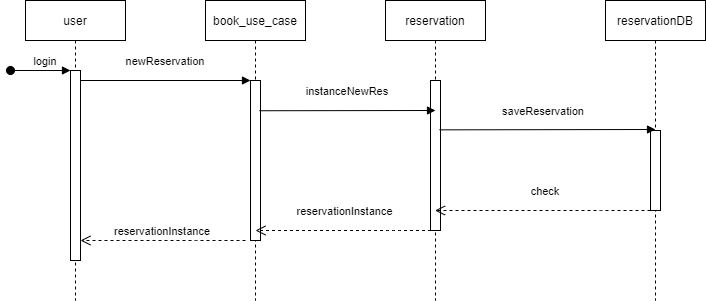

The diagram above was exported from draw.io. Its source (the exported page's mxGraphModel, read from the mxfile embedded in the PNG):
<mxGraphModel dx="1038" dy="547" grid="1" gridSize="10" guides="1" tooltips="1" connect="1" arrows="1" fold="1" page="1" pageScale="1" pageWidth="850" pageHeight="1100" math="0" shadow="0">
  <root>
    <mxCell id="0" />
    <mxCell id="1" parent="0" />
    <mxCell id="3nuBFxr9cyL0pnOWT2aG-1" value="user" style="shape=umlLifeline;perimeter=lifelinePerimeter;container=1;collapsible=0;recursiveResize=0;rounded=0;shadow=0;strokeWidth=1;" parent="1" vertex="1">
      <mxGeometry x="120" y="80" width="100" height="300" as="geometry" />
    </mxCell>
    <mxCell id="3nuBFxr9cyL0pnOWT2aG-2" value="" style="points=[];perimeter=orthogonalPerimeter;rounded=0;shadow=0;strokeWidth=1;" parent="3nuBFxr9cyL0pnOWT2aG-1" vertex="1">
      <mxGeometry x="45" y="70" width="10" height="190" as="geometry" />
    </mxCell>
    <mxCell id="3nuBFxr9cyL0pnOWT2aG-3" value="login" style="verticalAlign=bottom;startArrow=oval;endArrow=block;startSize=8;shadow=0;strokeWidth=1;" parent="3nuBFxr9cyL0pnOWT2aG-1" target="3nuBFxr9cyL0pnOWT2aG-2" edge="1">
      <mxGeometry x="0.1667" relative="1" as="geometry">
        <mxPoint x="-15" y="70" as="sourcePoint" />
        <mxPoint as="offset" />
      </mxGeometry>
    </mxCell>
    <mxCell id="3nuBFxr9cyL0pnOWT2aG-5" value="book_use_case" style="shape=umlLifeline;perimeter=lifelinePerimeter;container=1;collapsible=0;recursiveResize=0;rounded=0;shadow=0;strokeWidth=1;" parent="1" vertex="1">
      <mxGeometry x="300" y="80" width="100" height="300" as="geometry" />
    </mxCell>
    <mxCell id="3nuBFxr9cyL0pnOWT2aG-6" value="" style="points=[];perimeter=orthogonalPerimeter;rounded=0;shadow=0;strokeWidth=1;" parent="3nuBFxr9cyL0pnOWT2aG-5" vertex="1">
      <mxGeometry x="45" y="80" width="10" height="160" as="geometry" />
    </mxCell>
    <mxCell id="3nuBFxr9cyL0pnOWT2aG-7" value="reservationInstance" style="verticalAlign=bottom;endArrow=open;dashed=1;endSize=8;shadow=0;strokeWidth=1;" parent="1" target="3nuBFxr9cyL0pnOWT2aG-2" edge="1">
      <mxGeometry relative="1" as="geometry">
        <mxPoint x="275" y="236" as="targetPoint" />
        <mxPoint x="340" y="320" as="sourcePoint" />
        <Array as="points">
          <mxPoint x="300" y="320" />
        </Array>
      </mxGeometry>
    </mxCell>
    <mxCell id="3nuBFxr9cyL0pnOWT2aG-8" value="newReservation" style="verticalAlign=bottom;endArrow=block;entryX=0;entryY=0;shadow=0;strokeWidth=1;" parent="1" source="3nuBFxr9cyL0pnOWT2aG-2" target="3nuBFxr9cyL0pnOWT2aG-6" edge="1">
      <mxGeometry y="10" relative="1" as="geometry">
        <mxPoint x="275" y="160" as="sourcePoint" />
        <mxPoint as="offset" />
      </mxGeometry>
    </mxCell>
    <mxCell id="hPilPTafpbZJwYa955B5-1" value="reservation" style="shape=umlLifeline;perimeter=lifelinePerimeter;container=1;collapsible=0;recursiveResize=0;rounded=0;shadow=0;strokeWidth=1;" vertex="1" parent="1">
      <mxGeometry x="480" y="80" width="100" height="300" as="geometry" />
    </mxCell>
    <mxCell id="hPilPTafpbZJwYa955B5-2" value="" style="points=[];perimeter=orthogonalPerimeter;rounded=0;shadow=0;strokeWidth=1;" vertex="1" parent="hPilPTafpbZJwYa955B5-1">
      <mxGeometry x="45" y="80" width="10" height="150" as="geometry" />
    </mxCell>
    <mxCell id="hPilPTafpbZJwYa955B5-3" value="reservationDB" style="shape=umlLifeline;perimeter=lifelinePerimeter;container=1;collapsible=0;recursiveResize=0;rounded=0;shadow=0;strokeWidth=1;" vertex="1" parent="1">
      <mxGeometry x="700" y="80" width="100" height="300" as="geometry" />
    </mxCell>
    <mxCell id="hPilPTafpbZJwYa955B5-4" value="" style="points=[];perimeter=orthogonalPerimeter;rounded=0;shadow=0;strokeWidth=1;" vertex="1" parent="hPilPTafpbZJwYa955B5-3">
      <mxGeometry x="45" y="130" width="10" height="80" as="geometry" />
    </mxCell>
    <mxCell id="hPilPTafpbZJwYa955B5-6" value="instanceNewRes" style="verticalAlign=bottom;endArrow=block;shadow=0;strokeWidth=1;exitX=0.9;exitY=0.189;exitDx=0;exitDy=0;exitPerimeter=0;" edge="1" parent="1" source="3nuBFxr9cyL0pnOWT2aG-6">
      <mxGeometry y="10" relative="1" as="geometry">
        <mxPoint x="360" y="190" as="sourcePoint" />
        <mxPoint x="530" y="190" as="targetPoint" />
        <mxPoint as="offset" />
        <Array as="points" />
      </mxGeometry>
    </mxCell>
    <mxCell id="hPilPTafpbZJwYa955B5-7" value="saveReservation" style="verticalAlign=bottom;endArrow=block;shadow=0;strokeWidth=1;exitX=0.9;exitY=0.329;exitDx=0;exitDy=0;exitPerimeter=0;" edge="1" parent="1" source="hPilPTafpbZJwYa955B5-2">
      <mxGeometry x="-0.0376" y="9" relative="1" as="geometry">
        <mxPoint x="540" y="209" as="sourcePoint" />
        <mxPoint x="750" y="209" as="targetPoint" />
        <mxPoint as="offset" />
        <Array as="points" />
      </mxGeometry>
    </mxCell>
    <mxCell id="hPilPTafpbZJwYa955B5-8" value="check" style="verticalAlign=bottom;endArrow=open;dashed=1;endSize=8;shadow=0;strokeWidth=1;" edge="1" parent="1" target="hPilPTafpbZJwYa955B5-1">
      <mxGeometry x="-0.0255" y="-10" relative="1" as="geometry">
        <mxPoint x="580" y="290" as="targetPoint" />
        <mxPoint x="745" y="290" as="sourcePoint" />
        <Array as="points">
          <mxPoint x="705" y="290" />
        </Array>
        <mxPoint as="offset" />
      </mxGeometry>
    </mxCell>
    <mxCell id="hPilPTafpbZJwYa955B5-9" value="reservationInstance" style="verticalAlign=bottom;endArrow=open;dashed=1;endSize=8;shadow=0;strokeWidth=1;" edge="1" parent="1">
      <mxGeometry x="-0.0255" y="-10" relative="1" as="geometry">
        <mxPoint x="350" y="310" as="targetPoint" />
        <mxPoint x="525.5" y="310" as="sourcePoint" />
        <Array as="points">
          <mxPoint x="485.5" y="310" />
        </Array>
        <mxPoint as="offset" />
      </mxGeometry>
    </mxCell>
  </root>
</mxGraphModel>